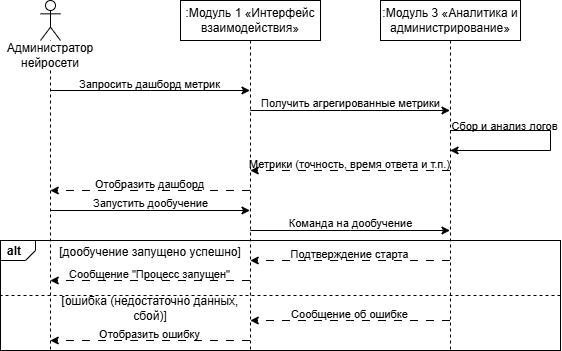

The diagram above was exported from draw.io. Its source (the exported page's mxGraphModel, read from the mxfile embedded in the PNG):
<mxGraphModel dx="940" dy="561" grid="1" gridSize="10" guides="1" tooltips="1" connect="1" arrows="1" fold="1" page="1" pageScale="1" pageWidth="1654" pageHeight="1169" math="0" shadow="0">
  <root>
    <mxCell id="0" />
    <mxCell id="1" parent="0" />
    <mxCell id="Mx-sWreSMGWVCltNW7NC-1" parent="1" style="strokeColor=inherit;fillColor=inherit;gradientColor=inherit;html=1;shape=mxgraph.sysml.package;labelX=35;fontStyle=1;align=left;verticalAlign=top;spacingLeft=5;spacingTop=-3;" value="alt" vertex="1">
      <mxGeometry height="110" width="560" x="70" y="280" as="geometry" />
    </mxCell>
    <mxCell id="Mx-sWreSMGWVCltNW7NC-2" parent="1" style="shape=umlLifeline;perimeter=lifelinePerimeter;whiteSpace=wrap;html=1;container=1;dropTarget=0;collapsible=0;recursiveResize=0;outlineConnect=0;portConstraint=eastwest;newEdgeStyle={&quot;curved&quot;:0,&quot;rounded&quot;:0};participant=umlActor;" value="" vertex="1">
      <mxGeometry height="350" width="20" x="110" y="40" as="geometry" />
    </mxCell>
    <mxCell id="Mx-sWreSMGWVCltNW7NC-3" parent="1" style="text;html=1;whiteSpace=wrap;strokeColor=none;fillColor=none;align=center;verticalAlign=middle;rounded=0;labelBackgroundColor=default;" value="Администратор нейросети" vertex="1">
      <mxGeometry height="30" width="60" x="90" y="80" as="geometry" />
    </mxCell>
    <mxCell id="Mx-sWreSMGWVCltNW7NC-4" parent="1" style="shape=umlLifeline;perimeter=lifelinePerimeter;whiteSpace=wrap;html=1;container=1;dropTarget=0;collapsible=0;recursiveResize=0;outlineConnect=0;portConstraint=eastwest;newEdgeStyle={&quot;curved&quot;:0,&quot;rounded&quot;:0};" value=":Модуль 1 «Интерфейс взаимодействия»" vertex="1">
      <mxGeometry height="350" width="140" x="250" y="40" as="geometry" />
    </mxCell>
    <mxCell id="Mx-sWreSMGWVCltNW7NC-5" parent="1" style="shape=umlLifeline;perimeter=lifelinePerimeter;whiteSpace=wrap;html=1;container=1;dropTarget=0;collapsible=0;recursiveResize=0;outlineConnect=0;portConstraint=eastwest;newEdgeStyle={&quot;curved&quot;:0,&quot;rounded&quot;:0};" value=":Модуль 3 «Аналитика и администрирование»" vertex="1">
      <mxGeometry height="350" width="140" x="450" y="40" as="geometry" />
    </mxCell>
    <mxCell id="Mx-sWreSMGWVCltNW7NC-6" edge="1" parent="1" style="rounded=0;orthogonalLoop=1;jettySize=auto;html=1;edgeStyle=orthogonalEdgeStyle;">
      <mxGeometry relative="1" as="geometry">
        <Array as="points">
          <mxPoint x="220" y="130" />
          <mxPoint x="220" y="130" />
        </Array>
        <mxPoint x="119.75925925925924" y="130" as="sourcePoint" />
        <mxPoint x="319.5000000000001" y="130" as="targetPoint" />
      </mxGeometry>
    </mxCell>
    <mxCell id="Mx-sWreSMGWVCltNW7NC-7" connectable="0" parent="Mx-sWreSMGWVCltNW7NC-6" style="edgeLabel;html=1;align=center;verticalAlign=middle;resizable=0;points=[];labelBackgroundColor=none;" value="Запросить дашборд метрик" vertex="1">
      <mxGeometry relative="1" x="-0.3431" as="geometry">
        <mxPoint x="33" y="-7" as="offset" />
      </mxGeometry>
    </mxCell>
    <mxCell id="Mx-sWreSMGWVCltNW7NC-8" edge="1" parent="1" style="edgeStyle=orthogonalEdgeStyle;rounded=0;orthogonalLoop=1;jettySize=auto;html=1;">
      <mxGeometry relative="1" as="geometry">
        <Array as="points">
          <mxPoint x="410" y="150" />
          <mxPoint x="410" y="150" />
        </Array>
        <mxPoint x="319.75925925925924" y="150" as="sourcePoint" />
        <mxPoint x="519.5" y="150" as="targetPoint" />
      </mxGeometry>
    </mxCell>
    <mxCell id="Mx-sWreSMGWVCltNW7NC-9" connectable="0" parent="Mx-sWreSMGWVCltNW7NC-8" style="edgeLabel;html=1;align=center;verticalAlign=middle;resizable=0;points=[];labelBackgroundColor=none;" value="Получить агрегированные метрики" vertex="1">
      <mxGeometry relative="1" x="-0.0502" y="-1" as="geometry">
        <mxPoint x="5" y="-9" as="offset" />
      </mxGeometry>
    </mxCell>
    <mxCell id="Mx-sWreSMGWVCltNW7NC-10" edge="1" parent="1" style="edgeStyle=orthogonalEdgeStyle;rounded=0;orthogonalLoop=1;jettySize=auto;html=1;dashed=1;dashPattern=8 8;">
      <mxGeometry relative="1" as="geometry">
        <Array as="points">
          <mxPoint x="420" y="210" />
          <mxPoint x="420" y="210" />
        </Array>
        <mxPoint x="519.5" y="210" as="sourcePoint" />
        <mxPoint x="319.75925925925924" y="210" as="targetPoint" />
      </mxGeometry>
    </mxCell>
    <mxCell id="Mx-sWreSMGWVCltNW7NC-11" connectable="0" parent="Mx-sWreSMGWVCltNW7NC-10" style="edgeLabel;html=1;align=center;verticalAlign=middle;resizable=0;points=[];labelBackgroundColor=none;" value="Метрики (точность, время ответа и т.п.)" vertex="1">
      <mxGeometry relative="1" x="0.2553" y="1" as="geometry">
        <mxPoint x="24" y="-8" as="offset" />
      </mxGeometry>
    </mxCell>
    <mxCell id="Mx-sWreSMGWVCltNW7NC-12" parent="1" style="text;html=1;whiteSpace=wrap;strokeColor=none;fillColor=none;align=center;verticalAlign=middle;rounded=0;" value="[дообучение запущено успешно]" vertex="1">
      <mxGeometry height="23" width="200" x="120" y="280" as="geometry" />
    </mxCell>
    <mxCell id="Mx-sWreSMGWVCltNW7NC-13" parent="1" style="text;html=1;whiteSpace=wrap;strokeColor=none;fillColor=none;align=center;verticalAlign=middle;rounded=0;" value="[ошибка (недостаточно данных, сбой)]" vertex="1">
      <mxGeometry height="23" width="200" x="120" y="336" as="geometry" />
    </mxCell>
    <mxCell id="Mx-sWreSMGWVCltNW7NC-14" edge="1" parent="1" style="strokeColor=inherit;fillColor=inherit;gradientColor=inherit;endArrow=none;html=1;edgeStyle=orthogonalEdgeStyle;dashed=1;rounded=0;" value="">
      <mxGeometry relative="1" as="geometry">
        <mxPoint x="630" y="335" as="sourcePoint" />
        <mxPoint x="70" y="335" as="targetPoint" />
      </mxGeometry>
    </mxCell>
    <mxCell id="Mx-sWreSMGWVCltNW7NC-15" edge="1" parent="1" style="edgeStyle=orthogonalEdgeStyle;rounded=0;orthogonalLoop=1;jettySize=auto;html=1;dashed=1;dashPattern=8 8;">
      <mxGeometry relative="1" as="geometry">
        <Array as="points">
          <mxPoint x="220" y="230" />
          <mxPoint x="220" y="230" />
        </Array>
        <mxPoint x="319.5000000000001" y="230" as="sourcePoint" />
        <mxPoint x="119.75925925925924" y="230" as="targetPoint" />
      </mxGeometry>
    </mxCell>
    <mxCell id="Mx-sWreSMGWVCltNW7NC-16" connectable="0" parent="Mx-sWreSMGWVCltNW7NC-15" style="edgeLabel;html=1;align=center;verticalAlign=middle;resizable=0;points=[];labelBackgroundColor=none;" value="Отобразить дашборд" vertex="1">
      <mxGeometry relative="1" x="0.2553" y="1" as="geometry">
        <mxPoint x="24" y="-8" as="offset" />
      </mxGeometry>
    </mxCell>
    <mxCell id="Mx-sWreSMGWVCltNW7NC-17" edge="1" parent="1" style="edgeStyle=orthogonalEdgeStyle;rounded=0;orthogonalLoop=1;jettySize=auto;html=1;">
      <mxGeometry relative="1" as="geometry">
        <Array as="points">
          <mxPoint x="220" y="250" />
          <mxPoint x="220" y="250" />
        </Array>
        <mxPoint x="119.75925925925924" y="250" as="sourcePoint" />
        <mxPoint x="319.5000000000001" y="250" as="targetPoint" />
      </mxGeometry>
    </mxCell>
    <mxCell id="Mx-sWreSMGWVCltNW7NC-18" connectable="0" parent="Mx-sWreSMGWVCltNW7NC-17" style="edgeLabel;html=1;align=center;verticalAlign=middle;resizable=0;points=[];labelBackgroundColor=none;" value="Запустить дообучение" vertex="1">
      <mxGeometry relative="1" x="-0.0502" y="-1" as="geometry">
        <mxPoint x="5" y="-9" as="offset" />
      </mxGeometry>
    </mxCell>
    <mxCell id="Mx-sWreSMGWVCltNW7NC-19" edge="1" parent="1" style="edgeStyle=orthogonalEdgeStyle;rounded=0;orthogonalLoop=1;jettySize=auto;html=1;">
      <mxGeometry relative="1" as="geometry">
        <Array as="points">
          <mxPoint x="420" y="270" />
          <mxPoint x="420" y="270" />
        </Array>
        <mxPoint x="319.75925925925924" y="270" as="sourcePoint" />
        <mxPoint x="519.5" y="270" as="targetPoint" />
      </mxGeometry>
    </mxCell>
    <mxCell id="Mx-sWreSMGWVCltNW7NC-20" connectable="0" parent="Mx-sWreSMGWVCltNW7NC-19" style="edgeLabel;html=1;align=center;verticalAlign=middle;resizable=0;points=[];labelBackgroundColor=none;" value="Команда на дообучение" vertex="1">
      <mxGeometry relative="1" x="-0.0502" y="-1" as="geometry">
        <mxPoint x="5" y="-9" as="offset" />
      </mxGeometry>
    </mxCell>
    <mxCell id="Mx-sWreSMGWVCltNW7NC-21" edge="1" parent="1" style="edgeStyle=orthogonalEdgeStyle;rounded=0;orthogonalLoop=1;jettySize=auto;html=1;dashed=1;dashPattern=8 8;">
      <mxGeometry relative="1" as="geometry">
        <Array as="points">
          <mxPoint x="430" y="300" />
          <mxPoint x="430" y="300" />
        </Array>
        <mxPoint x="519.5" y="300" as="sourcePoint" />
        <mxPoint x="319.75925925925924" y="300" as="targetPoint" />
      </mxGeometry>
    </mxCell>
    <mxCell id="Mx-sWreSMGWVCltNW7NC-22" connectable="0" parent="Mx-sWreSMGWVCltNW7NC-21" style="edgeLabel;html=1;align=center;verticalAlign=middle;resizable=0;points=[];labelBackgroundColor=none;" value="&lt;div&gt;Подтверждение старта&lt;/div&gt;" vertex="1">
      <mxGeometry relative="1" x="0.2553" y="1" as="geometry">
        <mxPoint x="24" y="-8" as="offset" />
      </mxGeometry>
    </mxCell>
    <mxCell id="Mx-sWreSMGWVCltNW7NC-23" edge="1" parent="1" style="edgeStyle=orthogonalEdgeStyle;rounded=0;orthogonalLoop=1;jettySize=auto;html=1;dashed=1;dashPattern=8 8;">
      <mxGeometry relative="1" as="geometry">
        <Array as="points">
          <mxPoint x="420" y="360" />
          <mxPoint x="420" y="360" />
        </Array>
        <mxPoint x="519.5" y="359.9999999999999" as="sourcePoint" />
        <mxPoint x="319.75925925925924" y="359.9999999999999" as="targetPoint" />
      </mxGeometry>
    </mxCell>
    <mxCell id="Mx-sWreSMGWVCltNW7NC-24" connectable="0" parent="Mx-sWreSMGWVCltNW7NC-23" style="edgeLabel;html=1;align=center;verticalAlign=middle;resizable=0;points=[];labelBackgroundColor=none;" value="&lt;div&gt;Сообщение об ошибке&lt;/div&gt;" vertex="1">
      <mxGeometry relative="1" x="0.2553" y="1" as="geometry">
        <mxPoint x="24" y="-8" as="offset" />
      </mxGeometry>
    </mxCell>
    <mxCell id="Mx-sWreSMGWVCltNW7NC-27" edge="1" parent="1" style="edgeStyle=orthogonalEdgeStyle;rounded=0;orthogonalLoop=1;jettySize=auto;html=1;">
      <mxGeometry relative="1" as="geometry">
        <Array as="points">
          <mxPoint x="620" y="170" />
          <mxPoint x="620" y="190" />
        </Array>
        <mxPoint x="519.5909090909092" y="169.9999999999999" as="sourcePoint" />
        <mxPoint x="519.5909090909092" y="189.9999999999999" as="targetPoint" />
      </mxGeometry>
    </mxCell>
    <mxCell id="Mx-sWreSMGWVCltNW7NC-28" connectable="0" parent="Mx-sWreSMGWVCltNW7NC-27" style="edgeLabel;html=1;align=center;verticalAlign=middle;resizable=0;points=[];labelBackgroundColor=none;" value="Сбор и анализ логов" vertex="1">
      <mxGeometry relative="1" x="-0.0502" y="-1" as="geometry">
        <mxPoint x="-46" y="-9" as="offset" />
      </mxGeometry>
    </mxCell>
    <mxCell id="Mx-sWreSMGWVCltNW7NC-29" edge="1" parent="1" style="edgeStyle=orthogonalEdgeStyle;rounded=0;orthogonalLoop=1;jettySize=auto;html=1;dashed=1;dashPattern=8 8;">
      <mxGeometry relative="1" as="geometry">
        <Array as="points">
          <mxPoint x="220" y="320" />
          <mxPoint x="220" y="320" />
        </Array>
        <mxPoint x="319.5000000000001" y="320" as="sourcePoint" />
        <mxPoint x="119.75925925925924" y="320" as="targetPoint" />
      </mxGeometry>
    </mxCell>
    <mxCell id="Mx-sWreSMGWVCltNW7NC-30" connectable="0" parent="Mx-sWreSMGWVCltNW7NC-29" style="edgeLabel;html=1;align=center;verticalAlign=middle;resizable=0;points=[];labelBackgroundColor=none;" value="&lt;div&gt;Сообщение &quot;Процесс запущен&quot;&lt;/div&gt;" vertex="1">
      <mxGeometry relative="1" x="0.2553" y="1" as="geometry">
        <mxPoint x="24" y="-8" as="offset" />
      </mxGeometry>
    </mxCell>
    <mxCell id="Mx-sWreSMGWVCltNW7NC-31" edge="1" parent="1" style="edgeStyle=orthogonalEdgeStyle;rounded=0;orthogonalLoop=1;jettySize=auto;html=1;dashed=1;dashPattern=8 8;">
      <mxGeometry relative="1" as="geometry">
        <Array as="points">
          <mxPoint x="200" y="380" />
          <mxPoint x="200" y="380" />
        </Array>
        <mxPoint x="319.5000000000001" y="379.9999999999999" as="sourcePoint" />
        <mxPoint x="119.75925925925924" y="379.9999999999999" as="targetPoint" />
      </mxGeometry>
    </mxCell>
    <mxCell id="Mx-sWreSMGWVCltNW7NC-32" connectable="0" parent="Mx-sWreSMGWVCltNW7NC-31" style="edgeLabel;html=1;align=center;verticalAlign=middle;resizable=0;points=[];labelBackgroundColor=none;" value="&lt;div&gt;Отобразить ошибку&lt;/div&gt;" vertex="1">
      <mxGeometry relative="1" x="0.2553" y="1" as="geometry">
        <mxPoint x="24" y="-8" as="offset" />
      </mxGeometry>
    </mxCell>
  </root>
</mxGraphModel>